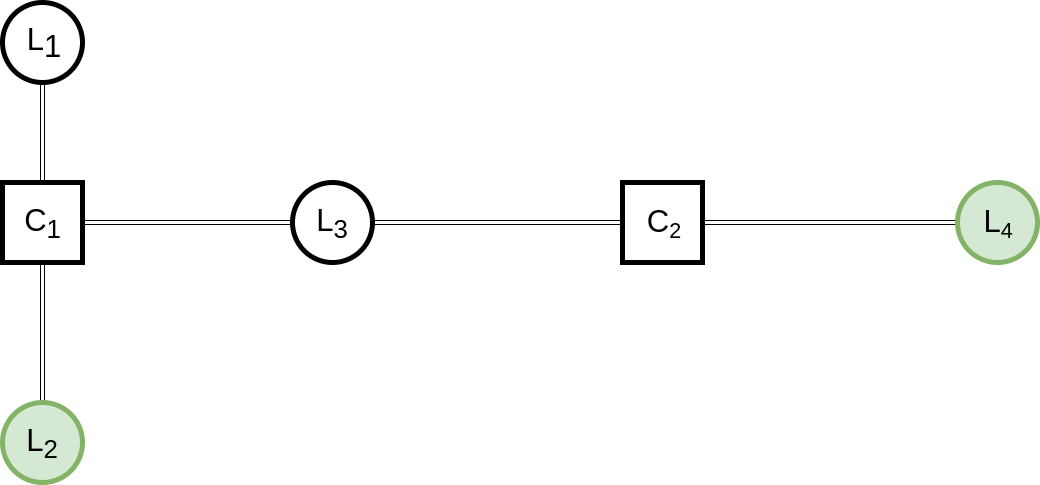

The diagram above was exported from draw.io. Its source (the exported page's mxGraphModel, read from the mxfile embedded in the PNG):
<mxGraphModel dx="2062" dy="1138" grid="1" gridSize="10" guides="1" tooltips="1" connect="1" arrows="1" fold="1" page="1" pageScale="1" pageWidth="850" pageHeight="1100" math="0" shadow="0">
  <root>
    <mxCell id="0" />
    <mxCell id="1" parent="0" />
    <mxCell id="NYjOOFzfNeeQ5CYso9wq-4" style="edgeStyle=orthogonalEdgeStyle;rounded=0;orthogonalLoop=1;jettySize=auto;html=1;entryX=0.5;entryY=0;entryDx=0;entryDy=0;fontSize=31;shape=link;" edge="1" parent="1" source="NYjOOFzfNeeQ5CYso9wq-1" target="NYjOOFzfNeeQ5CYso9wq-2">
      <mxGeometry relative="1" as="geometry" />
    </mxCell>
    <mxCell id="NYjOOFzfNeeQ5CYso9wq-1" value="L&lt;sub style=&quot;font-size: 31px;&quot;&gt;1&lt;/sub&gt;" style="ellipse;whiteSpace=wrap;html=1;aspect=fixed;strokeWidth=5;fontSize=31;" vertex="1" parent="1">
      <mxGeometry x="110" y="50" width="80" height="80" as="geometry" />
    </mxCell>
    <mxCell id="NYjOOFzfNeeQ5CYso9wq-21" style="edgeStyle=orthogonalEdgeStyle;shape=link;rounded=0;orthogonalLoop=1;jettySize=auto;html=1;entryX=0;entryY=0.5;entryDx=0;entryDy=0;fontSize=31;" edge="1" parent="1" source="NYjOOFzfNeeQ5CYso9wq-2" target="NYjOOFzfNeeQ5CYso9wq-7">
      <mxGeometry relative="1" as="geometry" />
    </mxCell>
    <mxCell id="NYjOOFzfNeeQ5CYso9wq-2" value="C&lt;sub&gt;1&lt;/sub&gt;" style="whiteSpace=wrap;html=1;aspect=fixed;strokeWidth=5;fontSize=31;" vertex="1" parent="1">
      <mxGeometry x="110" y="230" width="80" height="80" as="geometry" />
    </mxCell>
    <mxCell id="NYjOOFzfNeeQ5CYso9wq-23" style="edgeStyle=orthogonalEdgeStyle;shape=link;rounded=0;orthogonalLoop=1;jettySize=auto;html=1;entryX=0;entryY=0.5;entryDx=0;entryDy=0;fontSize=31;" edge="1" parent="1" source="NYjOOFzfNeeQ5CYso9wq-3" target="NYjOOFzfNeeQ5CYso9wq-18">
      <mxGeometry relative="1" as="geometry" />
    </mxCell>
    <mxCell id="NYjOOFzfNeeQ5CYso9wq-3" value="C&lt;span style=&quot;font-size: 25.8333px&quot;&gt;&lt;sub&gt;2&lt;/sub&gt;&lt;/span&gt;" style="whiteSpace=wrap;html=1;aspect=fixed;strokeWidth=5;fontSize=31;" vertex="1" parent="1">
      <mxGeometry x="730" y="230" width="80" height="80" as="geometry" />
    </mxCell>
    <mxCell id="NYjOOFzfNeeQ5CYso9wq-20" style="edgeStyle=orthogonalEdgeStyle;shape=link;rounded=0;orthogonalLoop=1;jettySize=auto;html=1;entryX=0.5;entryY=1;entryDx=0;entryDy=0;fontSize=31;" edge="1" parent="1" source="NYjOOFzfNeeQ5CYso9wq-5" target="NYjOOFzfNeeQ5CYso9wq-2">
      <mxGeometry relative="1" as="geometry" />
    </mxCell>
    <mxCell id="NYjOOFzfNeeQ5CYso9wq-5" value="L&lt;sub&gt;2&lt;/sub&gt;" style="ellipse;whiteSpace=wrap;html=1;aspect=fixed;strokeWidth=5;fontSize=31;fillColor=#d5e8d4;strokeColor=#82b366;" vertex="1" parent="1">
      <mxGeometry x="110" y="450" width="80" height="80" as="geometry" />
    </mxCell>
    <mxCell id="NYjOOFzfNeeQ5CYso9wq-22" style="edgeStyle=orthogonalEdgeStyle;shape=link;rounded=0;orthogonalLoop=1;jettySize=auto;html=1;entryX=0;entryY=0.5;entryDx=0;entryDy=0;fontSize=31;" edge="1" parent="1" source="NYjOOFzfNeeQ5CYso9wq-7" target="NYjOOFzfNeeQ5CYso9wq-3">
      <mxGeometry relative="1" as="geometry" />
    </mxCell>
    <mxCell id="NYjOOFzfNeeQ5CYso9wq-7" value="L&lt;sub&gt;3&lt;/sub&gt;" style="ellipse;whiteSpace=wrap;html=1;aspect=fixed;strokeWidth=5;fontSize=31;rotation=0;" vertex="1" parent="1">
      <mxGeometry x="400" y="230" width="80" height="80" as="geometry" />
    </mxCell>
    <mxCell id="NYjOOFzfNeeQ5CYso9wq-18" value="L&lt;span style=&quot;font-size: 25.8333px&quot;&gt;&lt;sub&gt;4&lt;/sub&gt;&lt;/span&gt;" style="ellipse;whiteSpace=wrap;html=1;aspect=fixed;strokeWidth=5;fontSize=31;rotation=0;fillColor=#d5e8d4;strokeColor=#82b366;" vertex="1" parent="1">
      <mxGeometry x="1065" y="230" width="80" height="80" as="geometry" />
    </mxCell>
  </root>
</mxGraphModel>